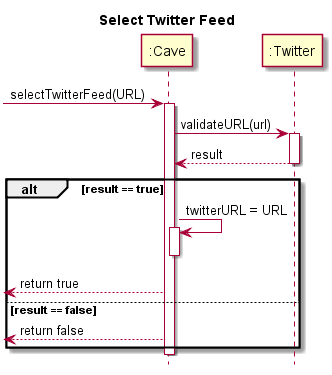

The diagram above was rendered by PlantUML. Its source (embedded in the PNG):
@startuml
hide footbox
title Select Twitter Feed

participant ":Cave" as cave
participant ":Twitter" as twitter

[->cave : selectTwitterFeed(URL) 
activate cave
	cave -> twitter : validateURL(url)
	activate twitter

	twitter --> cave : result
	deactivate twitter

	alt result == true
	
	cave -> cave : twitterURL = URL
	activate cave
	deactivate cave
	
	[<--cave : return true

	else result == false

	
	[<--cave : return false

	end


deactivate cave


@enduml